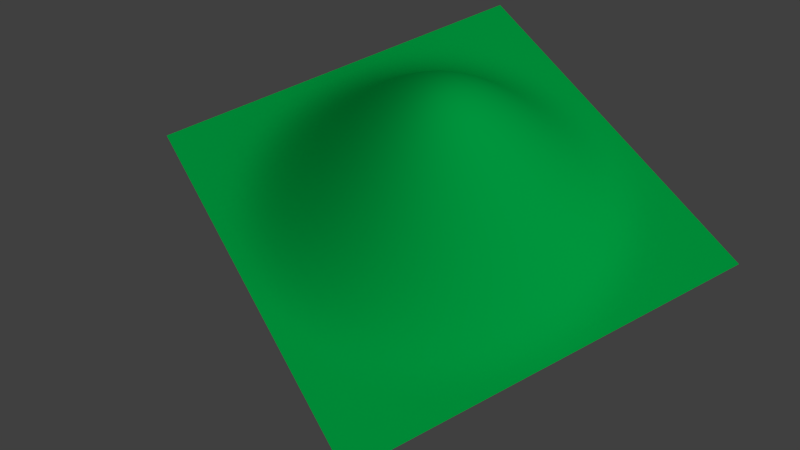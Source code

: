 # Source: triplanar_test.blend  (saved by Blender 2.63.0; exported with 4.5.12 LTS)
import bpy
from mathutils import Matrix  # noqa: F401  (used for matrix-valued properties, if any)

bpy.ops.wm.read_factory_settings(use_empty=True)
scene = bpy.context.scene
scene.name = 'Scene'

# ---- collections
col_collection_1 = bpy.data.collections.new('Collection 1'); scene.collection.children.link(col_collection_1)

# ---- materials (node trees are filled in below, after node groups)
mat_material_003 = bpy.data.materials.new('Material.003')
mat_material_003.alpha_threshold = 0.0
mat_material_003.use_transparent_shadow = False
mat_material_003.diffuse_color = (0.0, 0.8, 0.1235, 1.0)
mat_material_003.roughness = 0.5
mat_material_003.specular_intensity = 0.0
mat_material_003.line_color = (0.0, 0.0, 0.0, 1.0)
mat_material_002 = bpy.data.materials.new('Material.002')
mat_material_002.alpha_threshold = 0.0
mat_material_002.use_transparent_shadow = False
mat_material_002.roughness = 0.5
mat_material_002.line_color = (0.0, 0.0, 0.0, 1.0)
mat_material_001 = bpy.data.materials.new('Material.001')
mat_material_001.alpha_threshold = 0.0
mat_material_001.use_transparent_shadow = False
mat_material_001.roughness = 0.5
mat_material_001.line_color = (0.0, 0.0, 0.0, 1.0)
mat_snow = bpy.data.materials.new('Snow')
mat_snow.alpha_threshold = 0.0
mat_snow.use_transparent_shadow = False
mat_snow.roughness = 0.5
mat_snow.line_color = (0.0, 0.0, 0.0, 1.0)

# ---- material node trees

# ---- world
world_world = bpy.data.worlds.new('World'); scene.world = world_world
world_world.color = (0.05088, 0.05088, 0.05088)
world_world.use_sun_shadow = False
world_world.sun_shadow_jitter_overblur = 0.0
world_world.cycles.sampling_method = 'MANUAL'
world_world.cycles.sample_map_resolution = 256

# ---- cameras
cam_camera = bpy.data.cameras.new('Camera')
cam_camera.clip_end = 100.0
cam_camera.lens = 35.0
cam_camera.sensor_width = 32.0
cam_camera.sensor_height = 18.0
cam_camera.ortho_scale = 7.314
cam_camera.dof.focus_distance = 0.0
cam_camera.dof.aperture_fstop = 128.0

# ---- lights
light_lamp = bpy.data.lights.new('Lamp', 'SUN')
light_lamp.transmission_factor = 0.0
light_lamp.cutoff_distance = 30.0
light_lamp.angle = 1.571
light_lamp.energy = 1.0
light_lamp.shadow_buffer_clip_start = 1.001
light_lamp.shadow_soft_size = 1.0
light_lamp.shadow_cascade_max_distance = 1000.0
light_lamp.cycles.use_multiple_importance_sampling = False

# ---- meshes
me_plane_004 = bpy.data.meshes.new('Plane.004')
me_plane_004.from_pydata([(3.513, -3.513, 0.0), (-3.513, -3.513, 0.0), (3.513, 3.513, 0.0), (-3.513, 3.513, 0.0), (0.0, -3.513, 0.0), (0.0, 3.513, 0.0), (-3.513, 0.0, 0.0), (3.513, 0.0, 0.0), (0.0, 0.0, 2.426), (-1.756, -3.513, 0.0), (-1.756, 3.513, 0.0), (-3.513, -1.756, 0.0), (3.513, 1.756, 0.0), (1.756, -3.513, 0.0), (1.756, 3.513, 0.0), (-3.513, 1.756, 0.0), (3.513, -1.756, 0.0), (0.0, -1.756, 1.181), (0.0, 1.756, 1.181), (1.756, 0.0, 1.181), (-1.756, 0.0, 1.181), (-1.756, -1.756, 0.4655), (1.756, -1.756, 0.4655), (1.756, 1.756, 0.4655), (-1.756, 1.756, 0.4655), (-2.635, -3.513, 0.0), (-2.635, 3.513, 0.0), (-3.513, -2.635, 0.0), (3.513, 2.635, 0.0), (2.635, -3.513, 0.0), (2.635, 3.513, 0.0), (-3.513, 2.635, 0.0), (3.513, -2.635, 0.0), (0.0, -2.635, 0.3438), (0.0, 2.635, 0.3438), (2.635, 0.0, 0.3438), (-0.8782, 0.0, 2.035), (-0.8782, -3.513, 0.0), (-0.8782, 3.513, 0.0), (-3.513, -0.8782, 0.0), (3.513, 0.8782, 0.0), (0.8782, -3.513, 0.0), (0.8782, 3.513, 0.0), (-3.513, 0.8782, 0.0), (3.513, -0.8782, 0.0), (0.0, -0.8782, 2.035), (0.0, 0.8782, 2.035), (0.8782, 0.0, 2.035), (-2.635, 0.0, 0.3438), (-1.756, -2.635, 0.04714), (-1.756, -0.8782, 0.964), (-0.8782, -1.756, 0.964), (-2.635, -1.756, 0.04714), (1.756, -2.635, 0.04714), (1.756, -0.8782, 0.964), (2.635, -1.756, 0.04714), (0.8782, -1.756, 0.964), (1.756, 0.8782, 0.964), (1.756, 2.635, 0.04714), (2.635, 1.756, 0.04714), (0.8782, 1.756, 0.964), (-1.756, 0.8782, 0.964), (-1.756, 2.635, 0.04714), (-0.8782, 1.756, 0.964), (-2.635, 1.756, 0.04714), (-2.635, -2.635, 0.0), (0.8782, -2.635, 0.242), (0.8782, 0.8782, 1.71), (-2.635, 0.8782, 0.242), (-0.8782, -2.635, 0.242), (-0.8782, -0.8782, 1.71), (-2.635, -0.8782, 0.242), (2.635, -2.635, 0.0), (2.635, -0.8782, 0.242), (0.8782, -0.8782, 1.71), (2.635, 0.8782, 0.242), (2.635, 2.635, 0.0), (0.8782, 2.635, 0.242), (-0.8782, 0.8782, 1.71), (-0.8782, 2.635, 0.242), (-2.635, 2.635, 0.0), (-3.074, -3.513, 0.0), (-3.074, 3.513, 0.0), (-3.513, -3.074, 0.0), (3.513, 3.074, 0.0), (3.074, -3.513, 0.0), (3.074, 3.513, 0.0), (-3.513, 3.074, 0.0), (3.513, -3.074, 0.0), (0.0, -3.074, 0.0811), (0.0, 3.074, 0.0811), (3.074, 0.0, 0.0811), (-0.4391, 0.0, 2.318), (-0.4391, -3.513, 0.0), (-0.4391, 3.513, 0.0), (-3.513, -0.4391, 0.0), (3.513, 0.4391, 0.0), (0.4391, -3.513, 0.0), (0.4391, 3.513, 0.0), (-3.513, 0.4391, 0.0), (3.513, -0.4391, 0.0), (0.0, -0.4391, 2.318), (0.0, 0.4391, 2.318), (0.4391, 0.0, 2.318), (-3.074, 0.0, 0.0811), (-1.756, -3.074, 0.0), (-1.756, -0.4391, 1.124), (-0.4391, -1.756, 1.124), (-2.196, -1.756, 0.2196), (1.756, -3.074, 0.0), (1.756, -0.4391, 1.124), (3.074, -1.756, 0.0), (1.317, -1.756, 0.7303), (1.756, 0.4391, 1.124), (1.756, 3.074, 0.0), (3.074, 1.756, 0.0), (1.317, 1.756, 0.7303), (-1.756, 0.4391, 1.124), (-1.756, 3.074, 0.0), (-0.4391, 1.756, 1.124), (-2.196, 1.756, 0.2196), (-2.196, -3.513, 0.0), (-2.196, 3.513, 0.0), (-3.513, -2.196, 0.0), (3.513, 2.196, 0.0), (2.196, -3.513, 0.0), (2.196, 3.513, 0.0), (-3.513, 2.196, 0.0), (3.513, -2.196, 0.0), (0.0, -2.196, 0.7303), (0.0, 2.196, 0.7303), (2.196, 0.0, 0.7303), (-1.317, 0.0, 1.636), (-1.317, -3.513, 0.0), (-1.317, 3.513, 0.0), (-3.513, -1.317, 0.0), (3.513, 1.317, 0.0), (1.317, -3.513, 0.0), (1.317, 3.513, 0.0), (-3.513, 1.317, 0.0), (3.513, -1.317, 0.0), (0.0, -1.317, 1.636), (0.0, 1.317, 1.636), (1.317, 0.0, 1.636), (-2.196, 0.0, 0.7303), (-1.756, -2.196, 0.2196), (-1.756, -1.317, 0.7303), (-1.317, -1.756, 0.7303), (-3.074, -1.756, 0.0), (1.756, -2.196, 0.2196), (1.756, -1.317, 0.7303), (2.196, -1.756, 0.2196), (0.4391, -1.756, 1.124), (1.756, 1.317, 0.7303), (1.756, 2.196, 0.2196), (2.196, 1.756, 0.2196), (0.4391, 1.756, 1.124), (-1.756, 1.317, 0.7303), (-1.756, 2.196, 0.2196), (-1.317, 1.756, 0.7303), (-3.074, 1.756, 0.0), (-2.635, -3.074, 0.0), (-2.635, -2.196, 0.0003148), (-2.196, -2.635, 0.0003148), (-3.074, -2.635, 0.0), (0.8782, -3.074, 0.03791), (0.8782, -2.196, 0.5706), (1.317, -2.635, 0.1414), (0.4391, -2.635, 0.3165), (0.8782, 0.4391, 1.949), (0.8782, 1.317, 1.363), (1.317, 0.8782, 1.363), (0.4391, 0.8782, 1.949), (-2.635, 0.4391, 0.3165), (-2.635, 1.317, 0.1414), (-2.196, 0.8782, 0.5706), (-3.074, 0.8782, 0.03791), (-0.8782, -3.074, 0.03791), (-0.8782, -2.196, 0.5706), (-0.4391, -2.635, 0.3165), (-1.317, -2.635, 0.1414), (-0.8782, -1.317, 1.363), (-0.8782, -0.4391, 1.949), (-0.4391, -0.8782, 1.949), (-1.317, -0.8782, 1.363), (-2.635, -1.317, 0.1414), (-2.635, -0.4391, 0.3165), (-2.196, -0.8782, 0.5706), (-3.074, -0.8782, 0.03791), (2.635, -3.074, 0.0), (2.635, -2.196, 0.0003148), (3.074, -2.635, 0.0), (2.196, -2.635, 0.0003148), (2.635, -1.317, 0.1414), (2.635, -0.4391, 0.3165), (3.074, -0.8782, 0.03791), (2.196, -0.8782, 0.5706), (0.8782, -1.317, 1.363), (0.8782, -0.4391, 1.949), (1.317, -0.8782, 1.363), (0.4391, -0.8782, 1.949), (2.635, 0.4391, 0.3165), (2.635, 1.317, 0.1414), (3.074, 0.8782, 0.03791), (2.196, 0.8782, 0.5706), (2.635, 2.196, 0.0003148), (2.635, 3.074, 0.0), (3.074, 2.635, 0.0), (2.196, 2.635, 0.0003148), (0.8782, 2.196, 0.5706), (0.8782, 3.074, 0.03791), (1.317, 2.635, 0.1414), (0.4391, 2.635, 0.3165), (-0.8782, 0.4391, 1.949), (-0.8782, 1.317, 1.363), (-0.4391, 0.8782, 1.949), (-1.317, 0.8782, 1.363), (-0.8782, 2.196, 0.5706), (-0.8782, 3.074, 0.03791), (-0.4391, 2.635, 0.3165), (-1.317, 2.635, 0.1414), (-2.635, 2.196, 0.0003148), (-2.635, 3.074, 0.0), (-2.196, 2.635, 0.0003148), (-3.074, 2.635, 0.0), (-3.074, -3.074, 0.0), (0.4391, -3.074, 0.06872), (0.4391, 0.4391, 2.219), (-3.074, 0.4391, 0.06872), (-1.317, -3.074, 0.006993), (-1.317, -1.317, 1.069), (-3.074, -1.317, 0.006993), (2.196, -3.074, 0.0), (2.196, -1.317, 0.402), (0.4391, -1.317, 1.564), (2.196, 0.4391, 0.6882), (2.196, 2.196, 0.06872), (0.4391, 2.196, 0.6882), (-1.317, 0.4391, 1.564), (-1.317, 2.196, 0.402), (-3.074, 2.196, 0.0), (-2.196, -3.074, 0.0), (-2.196, -2.196, 0.06872), (-3.074, -2.196, 0.0), (1.317, -3.074, 0.006993), (1.317, -2.196, 0.402), (0.4391, -2.196, 0.6882), (1.317, 0.4391, 1.564), (1.317, 1.317, 1.069), (0.4391, 1.317, 1.564), (-2.196, 0.4391, 0.6882), (-2.196, 1.317, 0.402), (-3.074, 1.317, 0.006993), (-0.4391, -3.074, 0.06872), (-0.4391, -2.196, 0.6882), (-1.317, -2.196, 0.402), (-0.4391, -1.317, 1.564), (-0.4391, -0.4391, 2.219), (-1.317, -0.4391, 1.564), (-2.196, -1.317, 0.402), (-2.196, -0.4391, 0.6882), (-3.074, -0.4391, 0.06872), (3.074, -3.074, 0.0), (3.074, -2.196, 0.0), (2.196, -2.196, 0.06872), (3.074, -1.317, 0.006993), (3.074, -0.4391, 0.06872), (2.196, -0.4391, 0.6882), (1.317, -1.317, 1.069), (1.317, -0.4391, 1.564), (0.4391, -0.4391, 2.219), (3.074, 0.4391, 0.06872), (3.074, 1.317, 0.006993), (2.196, 1.317, 0.402), (3.074, 2.196, 0.0), (3.074, 3.074, 0.0), (2.196, 3.074, 0.0), (1.317, 2.196, 0.402), (1.317, 3.074, 0.006993), (0.4391, 3.074, 0.06872), (-0.4391, 0.4391, 2.219), (-0.4391, 1.317, 1.564), (-1.317, 1.317, 1.069), (-0.4391, 2.196, 0.6882), (-0.4391, 3.074, 0.06872), (-1.317, 3.074, 0.006993), (-2.196, 2.196, 0.06872), (-2.196, 3.074, 0.0), (-3.074, 3.074, 0.0), (-3.293, -3.513, 0.0), (-3.293, 3.513, 0.0), (-3.513, -3.293, 0.0), (3.513, 3.293, 0.0), (3.293, -3.513, 0.0), (3.293, 3.513, 0.0), (-3.513, 3.293, 0.0), (3.513, -3.293, 0.0), (0.0, -3.293, 0.01496), (0.0, 3.293, 0.01496), (3.293, 0.0, 0.01496), (-0.2196, 0.0, 2.398), (-0.2196, -3.513, 0.0), (-0.2196, 3.513, 0.0), (-3.513, -0.2196, 0.0), (3.513, 0.2196, 0.0), (0.2196, -3.513, 0.0), (0.2196, 3.513, 0.0), (-3.513, 0.2196, 0.0), (3.513, -0.2196, 0.0), (0.0, -0.2196, 2.398), (0.0, 0.2196, 2.398), (0.2196, 0.0, 2.398), (-3.293, 0.0, 0.01496), (-1.756, -3.293, 0.0), (-1.756, -0.2196, 1.167), (-0.2196, -1.756, 1.167), (-1.976, -1.756, 0.3368), (1.756, -3.293, 0.0), (1.756, -0.2196, 1.167), (3.293, -1.756, 0.0), (1.537, -1.756, 0.5988), (1.756, 0.2196, 1.167), (1.756, 3.293, 0.0), (3.293, 1.756, 0.0), (1.537, 1.756, 0.5988), (-1.756, 0.2196, 1.167), (-1.756, 3.293, 0.0), (-0.2196, 1.756, 1.167), (-1.976, 1.756, 0.3368), (-1.976, -3.513, 0.0), (-1.976, 3.513, 0.0), (-3.513, -1.976, 0.0), (3.513, 1.976, 0.0), (1.976, -3.513, 0.0), (1.976, 3.513, 0.0), (-3.513, 1.976, 0.0), (3.513, -1.976, 0.0), (0.0, -1.976, 0.9514), (0.0, 1.976, 0.9514), (1.976, 0.0, 0.9514), (-1.537, 0.0, 1.412), (-1.537, -3.513, 0.0), (-1.537, 3.513, 0.0), (-3.513, -1.537, 0.0), (3.513, 1.537, 0.0), (1.537, -3.513, 0.0), (1.537, 3.513, 0.0), (-3.513, 1.537, 0.0), (3.513, -1.537, 0.0), (0.0, -1.537, 1.412), (0.0, 1.537, 1.412), (1.537, 0.0, 1.412), (-1.976, 0.0, 0.9514), (-1.756, -1.976, 0.3368), (-1.756, -1.537, 0.5988), (-1.537, -1.756, 0.5988), (-3.293, -1.756, 0.0), (1.756, -1.976, 0.3368), (1.756, -1.537, 0.5988), (1.976, -1.756, 0.3368), (0.2196, -1.756, 1.167), (1.756, 1.537, 0.5988), (1.756, 1.976, 0.3368), (1.976, 1.756, 0.3368), (0.2196, 1.756, 1.167), (-1.756, 1.537, 0.5988), (-1.756, 1.976, 0.3368), (-1.537, 1.756, 0.5988), (-3.293, 1.756, 0.0), (-2.635, -3.293, 0.0), (-2.635, -1.976, 0.01496), (-1.976, -2.635, 0.01496), (-2.854, -2.635, 0.0), (0.8782, -3.293, 0.001167), (0.8782, -1.976, 0.7629), (1.537, -2.635, 0.09108), (0.6587, -2.635, 0.2841), (0.8782, 0.2196, 2.013), (0.8782, 1.537, 1.167), (1.537, 0.8782, 1.167), (0.6587, 0.8782, 1.846), (-2.635, 0.2196, 0.3368), (-2.635, 1.537, 0.09108), (-1.976, 0.8782, 0.7629), (-2.854, 0.8782, 0.1207), (-0.8782, -3.293, 0.001167), (-0.8782, -1.976, 0.7629), (-0.2196, -2.635, 0.3368), (-1.098, -2.635, 0.1932), (-0.8782, -1.537, 1.167), (-0.8782, -0.2196, 2.013), (-0.2196, -0.8782, 2.013), (-1.098, -0.8782, 1.547), (-2.635, -1.537, 0.09108), (-2.635, -0.2196, 0.3368), (-1.976, -0.8782, 0.7629), (-2.854, -0.8782, 0.1207), (2.635, -3.293, 0.0), (2.635, -1.976, 0.01496), (3.293, -2.635, 0.0), (2.415, -2.635, 0.0), (2.635, -1.537, 0.09108), (2.635, -0.2196, 0.3368), (3.293, -0.8782, 0.001167), (2.415, -0.8782, 0.3945), (0.8782, -1.537, 1.167), (0.8782, -0.2196, 2.013), (1.537, -0.8782, 1.167), (0.6587, -0.8782, 1.846), (2.635, 0.2196, 0.3368), (2.635, 1.537, 0.09108), (3.293, 0.8782, 0.001167), (2.415, 0.8782, 0.3945), (2.635, 1.976, 0.01496), (2.635, 3.293, 0.0), (3.293, 2.635, 0.0), (2.415, 2.635, 0.0), (0.8782, 1.976, 0.7629), (0.8782, 3.293, 0.001167), (1.537, 2.635, 0.09108), (0.6587, 2.635, 0.2841), (-0.8782, 0.2196, 2.013), (-0.8782, 1.537, 1.167), (-0.2196, 0.8782, 2.013), (-1.098, 0.8782, 1.547), (-0.8782, 1.976, 0.7629), (-0.8782, 3.293, 0.001167), (-0.2196, 2.635, 0.3368), (-1.098, 2.635, 0.1932), (-2.635, 1.976, 0.01496), (-2.635, 3.293, 0.0), (-1.976, 2.635, 0.01496), (-2.854, 2.635, 0.0), (-2.854, -3.513, 0.0), (-2.854, 3.513, 0.0), (-3.513, -2.854, 0.0), (3.513, 2.854, 0.0), (2.854, -3.513, 0.0), (2.854, 3.513, 0.0), (-3.513, 2.854, 0.0), (3.513, -2.854, 0.0), (0.0, -2.854, 0.1932), (0.0, 2.854, 0.1932), (2.854, 0.0, 0.1932), (-0.6587, 0.0, 2.195), (-0.6587, -3.513, 0.0), (-0.6587, 3.513, 0.0), (-3.513, -0.6587, 0.0), (3.513, 0.6587, 0.0), (0.6587, -3.513, 0.0), (0.6587, 3.513, 0.0), (-3.513, 0.6587, 0.0), (3.513, -0.6587, 0.0), (0.0, -0.6587, 2.195), (0.0, 0.6587, 2.195), (0.6587, 0.0, 2.195), (-2.854, 0.0, 0.1932), (-1.756, -2.854, 0.006102), (-1.756, -0.6587, 1.055), (-0.6587, -1.756, 1.055), (-2.415, -1.756, 0.1207), (1.756, -2.854, 0.006102), (1.756, -0.6587, 1.055), (2.854, -1.756, 0.006102), (1.098, -1.756, 0.854), (1.756, 0.6587, 1.055), (1.756, 2.854, 0.006102), (2.854, 1.756, 0.006102), (1.098, 1.756, 0.854), (-1.756, 0.6587, 1.055), (-1.756, 2.854, 0.006102), (-0.6587, 1.756, 1.055), (-2.415, 1.756, 0.1207), (-2.415, -3.513, 0.0), (-2.415, 3.513, 0.0), (-3.513, -2.415, 0.0), (3.513, 2.415, 0.0), (2.415, -3.513, 0.0), (2.415, 3.513, 0.0), (-3.513, 2.415, 0.0), (3.513, -2.415, 0.0), (0.0, -2.415, 0.5253), (0.0, 2.415, 0.5253), (2.415, 0.0, 0.5253), (-1.098, 0.0, 1.846), (-1.098, -3.513, 0.0), (-1.098, 3.513, 0.0), (-3.513, -1.098, 0.0), (3.513, 1.098, 0.0), (1.098, -3.513, 0.0), (1.098, 3.513, 0.0), (-3.513, 1.098, 0.0), (3.513, -1.098, 0.0), (0.0, -1.098, 1.846), (0.0, 1.098, 1.846), (1.098, 0.0, 1.846), (-2.415, 0.0, 0.5253), (-1.756, -2.415, 0.1207), (-1.756, -1.098, 0.854), (-1.098, -1.756, 0.854), (-2.854, -1.756, 0.006102), (1.756, -2.415, 0.1207), (1.756, -1.098, 0.854), (2.415, -1.756, 0.1207), (0.6587, -1.756, 1.055), (1.756, 1.098, 0.854), (1.756, 2.415, 0.1207), (2.415, 1.756, 0.1207), (0.6587, 1.756, 1.055), (-1.756, 1.098, 0.854), (-1.756, 2.415, 0.1207), (-1.098, 1.756, 0.854), (-2.854, 1.756, 0.006102), (-2.635, -2.854, 0.0), (-2.635, -2.415, 0.0), (-2.415, -2.635, 0.0), (-3.293, -2.635, 0.0), (0.8782, -2.854, 0.1207), (0.8782, -2.415, 0.3945), (1.098, -2.635, 0.1932), (0.2196, -2.635, 0.3368), (0.8782, 0.6587, 1.846), (0.8782, 1.098, 1.547), (1.098, 0.8782, 1.547), (0.2196, 0.8782, 2.013), (-2.635, 0.6587, 0.2841), (-2.635, 1.098, 0.1932), (-2.415, 0.8782, 0.3945), (-3.293, 0.8782, 0.001167), (-0.8782, -2.854, 0.1207), (-0.8782, -2.415, 0.3945), (-0.6587, -2.635, 0.2841), (-1.537, -2.635, 0.09108), (-0.8782, -1.098, 1.547), (-0.8782, -0.6587, 1.846), (-0.6587, -0.8782, 1.846), (-1.537, -0.8782, 1.167), (-2.635, -1.098, 0.1932), (-2.635, -0.6587, 0.2841), (-2.415, -0.8782, 0.3945), (-3.293, -0.8782, 0.001167), (2.635, -2.854, 0.0), (2.635, -2.415, 0.0), (2.854, -2.635, 0.0), (1.976, -2.635, 0.01496), (2.635, -1.098, 0.1932), (2.635, -0.6587, 0.2841), (2.854, -0.8782, 0.1207), (1.976, -0.8782, 0.7629), (0.8782, -1.098, 1.547), (0.8782, -0.6587, 1.846), (1.098, -0.8782, 1.547), (0.2196, -0.8782, 2.013), (2.635, 0.6587, 0.2841), (2.635, 1.098, 0.1932), (2.854, 0.8782, 0.1207), (1.976, 0.8782, 0.7629), (2.635, 2.415, 0.0), (2.635, 2.854, 0.0), (2.854, 2.635, 0.0), (1.976, 2.635, 0.01496), (0.8782, 2.415, 0.3945), (0.8782, 2.854, 0.1207), (1.098, 2.635, 0.1932), (0.2196, 2.635, 0.3368), (-0.8782, 0.6587, 1.846), (-0.8782, 1.098, 1.547), (-0.6587, 0.8782, 1.846), (-1.537, 0.8782, 1.167), (-0.8782, 2.415, 0.3945), (-0.8782, 2.854, 0.1207), (-0.6587, 2.635, 0.2841), (-1.537, 2.635, 0.09108), (-2.635, 2.415, 0.0), (-2.635, 2.854, 0.0), (-2.415, 2.635, 0.0), (-3.293, 2.635, 0.0), (-3.074, -3.293, 0.0), (-3.074, -2.854, 0.0), (-2.854, -3.074, 0.0), (-3.293, -3.074, 0.0), (0.4391, -3.293, 0.01004), (0.4391, -2.854, 0.1734), (0.6587, -3.074, 0.05474), (0.2196, -3.074, 0.07791), (0.4391, 0.2196, 2.293), (0.4391, 0.6587, 2.102), (0.6587, 0.4391, 2.102), (0.2196, 0.4391, 2.293), (-3.074, 0.2196, 0.07791), (-3.074, 0.6587, 0.05474), (-2.854, 0.4391, 0.1734), (-3.293, 0.4391, 0.01004), (-1.317, -3.293, 0.0), (-1.317, -2.854, 0.05474), (-1.098, -3.074, 0.02088), (-1.537, -3.074, 0.0001508), (-1.317, -1.537, 0.9019), (-1.317, -1.098, 1.225), (-1.098, -1.317, 1.225), (-1.537, -1.317, 0.9019), (-3.074, -1.537, 0.0001508), (-3.074, -1.098, 0.02088), (-2.854, -1.317, 0.05474), (-3.293, -1.317, 0.0), (2.196, -3.293, 0.0), (2.196, -2.854, 0.0), (2.415, -3.074, 0.0), (1.976, -3.074, 0.0), (2.196, -1.537, 0.3099), (2.196, -1.098, 0.4906), (2.415, -1.317, 0.2596), (1.976, -1.317, 0.5614), (0.4391, -1.537, 1.347), (0.4391, -1.098, 1.767), (0.6587, -1.317, 1.478), (0.2196, -1.317, 1.618), (2.196, 0.2196, 0.7197), (2.196, 0.6587, 0.6376), (2.415, 0.4391, 0.4906), (1.976, 0.4391, 0.9019), (2.196, 1.976, 0.1371), (2.196, 2.415, 0.02088), (2.415, 2.196, 0.02088), (1.976, 2.196, 0.1371), (0.4391, 1.976, 0.9019), (0.4391, 2.415, 0.4906), (0.6587, 2.196, 0.6376), (0.2196, 2.196, 0.7197), (-1.317, 0.2196, 1.618), (-1.317, 0.6587, 1.478), (-1.098, 0.4391, 1.767), (-1.537, 0.4391, 1.347), (-1.317, 1.976, 0.5614), (-1.317, 2.415, 0.2596), (-1.098, 2.196, 0.4906), (-1.537, 2.196, 0.3099), (-3.074, 1.976, 0.0), (-3.074, 2.415, 0.0), (-2.854, 2.196, 0.0), (-3.293, 2.196, 0.0), (-2.196, -3.293, 0.0), (-2.196, -2.854, 0.0), (-1.976, -3.074, 0.0), (-2.415, -3.074, 0.0), (-2.196, -2.415, 0.02088), (-2.196, -1.976, 0.1371), (-1.976, -2.196, 0.1371), (-2.415, -2.196, 0.02088), (-3.074, -2.415, 0.0), (-3.074, -1.976, 0.0), (-2.854, -2.196, 0.0), (-3.293, -2.196, 0.0), (1.317, -3.293, 0.0), (1.317, -2.854, 0.05474), (1.537, -3.074, 0.0001508), (1.098, -3.074, 0.02088), (1.317, -2.415, 0.2596), (1.317, -1.976, 0.5614), (1.537, -2.196, 0.3099), (1.098, -2.196, 0.4906), (0.4391, -2.415, 0.4906), (0.4391, -1.976, 0.9019), (0.6587, -2.196, 0.6376), (0.2196, -2.196, 0.7197), (1.317, 0.2196, 1.618), (1.317, 0.6587, 1.478), (1.537, 0.4391, 1.347), (1.098, 0.4391, 1.767), (1.317, 1.098, 1.225), (1.317, 1.537, 0.9019), (1.537, 1.317, 0.9019), (1.098, 1.317, 1.225), (0.4391, 1.098, 1.767), (0.4391, 1.537, 1.347), (0.6587, 1.317, 1.478), (0.2196, 1.317, 1.618), (-2.196, 0.2196, 0.7197), (-2.196, 0.6587, 0.6376), (-1.976, 0.4391, 0.9019), (-2.415, 0.4391, 0.4906), (-2.196, 1.098, 0.4906), (-2.196, 1.537, 0.3099), (-1.976, 1.317, 0.5614), (-2.415, 1.317, 0.2596), (-3.074, 1.098, 0.02088), (-3.074, 1.537, 0.0001508), (-2.854, 1.317, 0.05474), (-3.293, 1.317, 0.0), (-0.4391, -3.293, 0.01004), (-0.4391, -2.854, 0.1734), (-0.2196, -3.074, 0.07791), (-0.6587, -3.074, 0.05474), (-0.4391, -2.415, 0.4906), (-0.4391, -1.976, 0.9019), (-0.2196, -2.196, 0.7197), (-0.6587, -2.196, 0.6376), (-1.317, -2.415, 0.2596), (-1.317, -1.976, 0.5614), (-1.098, -2.196, 0.4906), (-1.537, -2.196, 0.3099), (-0.4391, -1.537, 1.347), (-0.4391, -1.098, 1.767), (-0.2196, -1.317, 1.618), (-0.6587, -1.317, 1.478), (-0.4391, -0.6587, 2.102), (-0.4391, -0.2196, 2.293), (-0.2196, -0.4391, 2.293), (-0.6587, -0.4391, 2.102), (-1.317, -0.6587, 1.478), (-1.317, -0.2196, 1.618), (-1.098, -0.4391, 1.767), (-1.537, -0.4391, 1.347), (-2.196, -1.537, 0.3099), (-2.196, -1.098, 0.4906), (-1.976, -1.317, 0.5614), (-2.415, -1.317, 0.2596), (-2.196, -0.6587, 0.6376), (-2.196, -0.2196, 0.7197), (-1.976, -0.4391, 0.9019), (-2.415, -0.4391, 0.4906), (-3.074, -0.6587, 0.05474), (-3.074, -0.2196, 0.07791), (-2.854, -0.4391, 0.1734), (-3.293, -0.4391, 0.01004), (3.074, -3.293, 0.0), (3.074, -2.854, 0.0), (3.293, -3.074, 0.0), (2.854, -3.074, 0.0), (3.074, -2.415, 0.0), (3.074, -1.976, 0.0), (3.293, -2.196, 0.0), (2.854, -2.196, 0.0), (2.196, -2.415, 0.02088), (2.196, -1.976, 0.1371), (2.415, -2.196, 0.02088), (1.976, -2.196, 0.1371), (3.074, -1.537, 0.0001508), (3.074, -1.098, 0.02088), (3.293, -1.317, 0.0), (2.854, -1.317, 0.05474), (3.074, -0.6587, 0.05474), (3.074, -0.2196, 0.07791), (3.293, -0.4391, 0.01004), (2.854, -0.4391, 0.1734), (2.196, -0.6587, 0.6376), (2.196, -0.2196, 0.7197), (2.415, -0.4391, 0.4906), (1.976, -0.4391, 0.9019), (1.317, -1.537, 0.9019), (1.317, -1.098, 1.225), (1.537, -1.317, 0.9019), (1.098, -1.317, 1.225), (1.317, -0.6587, 1.478), (1.317, -0.2196, 1.618), (1.537, -0.4391, 1.347), (1.098, -0.4391, 1.767), (0.4391, -0.6587, 2.102), (0.4391, -0.2196, 2.293), (0.6587, -0.4391, 2.102), (0.2196, -0.4391, 2.293), (3.074, 0.2196, 0.07791), (3.074, 0.6587, 0.05474), (3.293, 0.4391, 0.01004), (2.854, 0.4391, 0.1734), (3.074, 1.098, 0.02088), (3.074, 1.537, 0.0001508), (3.293, 1.317, 0.0), (2.854, 1.317, 0.05474), (2.196, 1.098, 0.4906), (2.196, 1.537, 0.3099), (2.415, 1.317, 0.2596), (1.976, 1.317, 0.5614), (3.074, 1.976, 0.0), (3.074, 2.415, 0.0), (3.293, 2.196, 0.0), (2.854, 2.196, 0.0), (3.074, 2.854, 0.0), (3.074, 3.293, 0.0), (3.293, 3.074, 0.0), (2.854, 3.074, 0.0), (2.196, 2.854, 0.0), (2.196, 3.293, 0.0), (2.415, 3.074, 0.0), (1.976, 3.074, 0.0), (1.317, 1.976, 0.5614), (1.317, 2.415, 0.2596), (1.537, 2.196, 0.3099), (1.098, 2.196, 0.4906), (1.317, 2.854, 0.05474), (1.317, 3.293, 0.0), (1.537, 3.074, 0.0001508), (1.098, 3.074, 0.02088), (0.4391, 2.854, 0.1734), (0.4391, 3.293, 0.01004), (0.6587, 3.074, 0.05474), (0.2196, 3.074, 0.07791), (-0.4391, 0.2196, 2.293), (-0.4391, 0.6587, 2.102), (-0.2196, 0.4391, 2.293), (-0.6587, 0.4391, 2.102), (-0.4391, 1.098, 1.767), (-0.4391, 1.537, 1.347), (-0.2196, 1.317, 1.618), (-0.6587, 1.317, 1.478), (-1.317, 1.098, 1.225), (-1.317, 1.537, 0.9019), (-1.098, 1.317, 1.225), (-1.537, 1.317, 0.9019), (-0.4391, 1.976, 0.9019), (-0.4391, 2.415, 0.4906), (-0.2196, 2.196, 0.7197), (-0.6587, 2.196, 0.6376), (-0.4391, 2.854, 0.1734), (-0.4391, 3.293, 0.01004), (-0.2196, 3.074, 0.07791), (-0.6587, 3.074, 0.05474), (-1.317, 2.854, 0.05474), (-1.317, 3.293, 0.0), (-1.098, 3.074, 0.02088), (-1.537, 3.074, 0.0001508), (-2.196, 1.976, 0.1371), (-2.196, 2.415, 0.02088), (-1.976, 2.196, 0.1371), (-2.415, 2.196, 0.02088), (-2.196, 2.854, 0.0), (-2.196, 3.293, 0.0), (-1.976, 3.074, 0.0), (-2.415, 3.074, 0.0), (-3.074, 2.854, 0.0), (-3.074, 3.293, 0.0), (-2.854, 3.074, 0.0), (-3.293, 3.074, 0.0), (-3.293, -3.293, 0.0), (0.2196, -3.293, 0.01364), (0.2196, 0.2196, 2.37), (-3.293, 0.2196, 0.01364), (-1.537, -3.293, 0.0), (-1.537, -1.537, 0.752), (-3.293, -1.537, 0.0), (1.976, -3.293, 0.0), (1.976, -1.537, 0.4491), (0.2196, -1.537, 1.395), (1.976, 0.2196, 0.9389), (1.976, 1.976, 0.2307), (0.2196, 1.976, 0.9389), (-1.537, 0.2196, 1.395), (-1.537, 1.976, 0.4491), (-3.293, 1.976, 0.0), (-2.415, -3.293, 0.0), (-2.415, -2.415, 0.0008229), (-3.293, -2.415, 0.0), (1.098, -3.293, 0.0), (1.098, -2.415, 0.33), (0.2196, -2.415, 0.5165), (1.098, 0.2196, 1.826), (1.098, 1.098, 1.395), (0.2196, 1.098, 1.826), (-2.415, 0.2196, 0.5165), (-2.415, 1.098, 0.33), (-3.293, 1.098, 0.0), (-0.6587, -3.293, 0.005272), (-0.6587, -2.415, 0.4491), (-1.537, -2.415, 0.1881), (-0.6587, -1.537, 1.27), (-0.6587, -0.6587, 1.991), (-1.537, -0.6587, 1.27), (-2.415, -1.537, 0.1881), (-2.415, -0.6587, 0.4491), (-3.293, -0.6587, 0.005272), (2.854, -3.293, 0.0), (2.854, -2.415, 0.0), (1.976, -2.415, 0.06293), (2.854, -1.537, 0.02599), (2.854, -0.6587, 0.1502), (1.976, -0.6587, 0.8423), (1.098, -1.537, 1.042), (1.098, -0.6587, 1.672), (0.2196, -0.6587, 2.171), (2.854, 0.2196, 0.1881), (2.854, 1.098, 0.08769), (1.976, 1.098, 0.6677), (2.854, 1.976, 0.0), (2.854, 2.854, 0.0), (1.976, 2.854, 0.0), (1.098, 1.976, 0.6677), (1.098, 2.854, 0.08769), (0.2196, 2.854, 0.1881), (-0.6587, 0.2196, 2.171), (-0.6587, 1.098, 1.672), (-1.537, 1.098, 1.042), (-0.6587, 1.976, 0.8423), (-0.6587, 2.854, 0.1502), (-1.537, 2.854, 0.02599), (-2.415, 1.976, 0.06293), (-2.415, 2.854, 0.0), (-3.293, 2.854, 0.0), (-2.854, -3.293, 0.0), (-2.854, -2.854, 0.0), (-3.293, -2.854, 0.0), (0.6587, -3.293, 0.005272), (0.6587, -2.854, 0.1502), (0.2196, -2.854, 0.1881), (0.6587, 0.2196, 2.171), (0.6587, 0.6587, 1.991), (0.2196, 0.6587, 2.171), (-2.854, 0.2196, 0.1881), (-2.854, 0.6587, 0.1502), (-3.293, 0.6587, 0.005272), (-1.098, -3.293, 0.0), (-1.098, -2.854, 0.08769), (-1.537, -2.854, 0.02599), (-1.098, -1.537, 1.042), (-1.098, -1.098, 1.395), (-1.537, -1.098, 1.042), (-2.854, -1.537, 0.02599), (-2.854, -1.098, 0.08769), (-3.293, -1.098, 0.0), (2.415, -3.293, 0.0), (2.415, -2.854, 0.0), (1.976, -2.854, 0.0), (2.415, -1.537, 0.1881), (2.415, -1.098, 0.33), (1.976, -1.098, 0.6677), (0.6587, -1.537, 1.27), (0.6587, -1.098, 1.672), (0.2196, -1.098, 1.826), (2.415, 0.2196, 0.5165), (2.415, 0.6587, 0.4491), (1.976, 0.6587, 0.8423), (2.415, 1.976, 0.06293), (2.415, 2.415, 0.0008229), (1.976, 2.415, 0.06293), (0.6587, 1.976, 0.8423), (0.6587, 2.415, 0.4491), (0.2196, 2.415, 0.5165), (-1.098, 0.2196, 1.826), (-1.098, 0.6587, 1.672), (-1.537, 0.6587, 1.27), (-1.098, 1.976, 0.6677), (-1.098, 2.415, 0.33), (-1.537, 2.415, 0.1881), (-2.854, 1.976, 0.0), (-2.854, 2.415, 0.0), (-3.293, 2.415, 0.0), (-1.976, -3.293, 0.0), (-1.976, -2.854, 0.0), (-2.415, -2.854, 0.0), (-1.976, -2.415, 0.06293), (-1.976, -1.976, 0.2307), (-2.415, -1.976, 0.06293), (-2.854, -2.415, 0.0), (-2.854, -1.976, 0.0), (-3.293, -1.976, 0.0), (1.537, -3.293, 0.0), (1.537, -2.854, 0.02599), (1.098, -2.854, 0.08769), (1.537, -2.415, 0.1881), (1.537, -1.976, 0.4491), (1.098, -1.976, 0.6677), (0.6587, -2.415, 0.4491), (0.6587, -1.976, 0.8423), (0.2196, -1.976, 0.9389), (1.537, 0.2196, 1.395), (1.537, 0.6587, 1.27), (1.098, 0.6587, 1.672), (1.537, 1.098, 1.042), (1.537, 1.537, 0.752), (1.098, 1.537, 1.042), (0.6587, 1.098, 1.672), (0.6587, 1.537, 1.27), (0.2196, 1.537, 1.395), (-1.976, 0.2196, 0.9389), (-1.976, 0.6587, 0.8423), (-2.415, 0.6587, 0.4491), (-1.976, 1.098, 0.6677), (-1.976, 1.537, 0.4491), (-2.415, 1.537, 0.1881), (-2.854, 1.098, 0.08769), (-2.854, 1.537, 0.02599), (-3.293, 1.537, 0.0), (-0.2196, -3.293, 0.01364), (-0.2196, -2.854, 0.1881), (-0.6587, -2.854, 0.1502), (-0.2196, -2.415, 0.5165), (-0.2196, -1.976, 0.9389), (-0.6587, -1.976, 0.8423), (-1.098, -2.415, 0.33), (-1.098, -1.976, 0.6677), (-1.537, -1.976, 0.4491), (-0.2196, -1.537, 1.395), (-0.2196, -1.098, 1.826), (-0.6587, -1.098, 1.672), (-0.2196, -0.6587, 2.171), (-0.2196, -0.2196, 2.37), (-0.6587, -0.2196, 2.171), (-1.098, -0.6587, 1.672), (-1.098, -0.2196, 1.826), (-1.537, -0.2196, 1.395), (-1.976, -1.537, 0.4491), (-1.976, -1.098, 0.6677), (-2.415, -1.098, 0.33), (-1.976, -0.6587, 0.8423), (-1.976, -0.2196, 0.9389), (-2.415, -0.2196, 0.5165), (-2.854, -0.6587, 0.1502), (-2.854, -0.2196, 0.1881), (-3.293, -0.2196, 0.01364), (3.293, -3.293, 0.0), (3.293, -2.854, 0.0), (2.854, -2.854, 0.0), (3.293, -2.415, 0.0), (3.293, -1.976, 0.0), (2.854, -1.976, 0.0), (2.415, -2.415, 0.0008229), (2.415, -1.976, 0.06293), (1.976, -1.976, 0.2307), (3.293, -1.537, 0.0), (3.293, -1.098, 0.0), (2.854, -1.098, 0.08769), (3.293, -0.6587, 0.005272), (3.293, -0.2196, 0.01364), (2.854, -0.2196, 0.1881), (2.415, -0.6587, 0.4491), (2.415, -0.2196, 0.5165), (1.976, -0.2196, 0.9389), (1.537, -1.537, 0.752), (1.537, -1.098, 1.042), (1.098, -1.098, 1.395), (1.537, -0.6587, 1.27), (1.537, -0.2196, 1.395), (1.098, -0.2196, 1.826), (0.6587, -0.6587, 1.991), (0.6587, -0.2196, 2.171), (0.2196, -0.2196, 2.37), (3.293, 0.2196, 0.01364), (3.293, 0.6587, 0.005272), (2.854, 0.6587, 0.1502), (3.293, 1.098, 0.0), (3.293, 1.537, 0.0), (2.854, 1.537, 0.02599), (2.415, 1.098, 0.33), (2.415, 1.537, 0.1881), (1.976, 1.537, 0.4491), (3.293, 1.976, 0.0), (3.293, 2.415, 0.0), (2.854, 2.415, 0.0), (3.293, 2.854, 0.0), (3.293, 3.293, 0.0), (2.854, 3.293, 0.0), (2.415, 2.854, 0.0), (2.415, 3.293, 0.0), (1.976, 3.293, 0.0), (1.537, 1.976, 0.4491), (1.537, 2.415, 0.1881), (1.098, 2.415, 0.33), (1.537, 2.854, 0.02599), (1.537, 3.293, 0.0), (1.098, 3.293, 0.0), (0.6587, 2.854, 0.1502), (0.6587, 3.293, 0.005272), (0.2196, 3.293, 0.01364), (-0.2196, 0.2196, 2.37), (-0.2196, 0.6587, 2.171), (-0.6587, 0.6587, 1.991), (-0.2196, 1.098, 1.826), (-0.2196, 1.537, 1.395), (-0.6587, 1.537, 1.27), (-1.098, 1.098, 1.395), (-1.098, 1.537, 1.042), (-1.537, 1.537, 0.752), (-0.2196, 1.976, 0.9389), (-0.2196, 2.415, 0.5165), (-0.6587, 2.415, 0.4491), (-0.2196, 2.854, 0.1881), (-0.2196, 3.293, 0.01364), (-0.6587, 3.293, 0.005272), (-1.098, 2.854, 0.08769), (-1.098, 3.293, 0.0), (-1.537, 3.293, 0.0), (-1.976, 1.976, 0.2307), (-1.976, 2.415, 0.06293), (-2.415, 2.415, 0.0008229), (-1.976, 2.854, 0.0), (-1.976, 3.293, 0.0), (-2.415, 3.293, 0.0), (-2.854, 2.854, 0.0), (-2.854, 3.293, 0.0), (-3.293, 3.293, 0.0)], [], [(833, 291, 1, 289), (834, 297, 4, 305), (835, 310, 8, 311), (836, 307, 6, 312), (837, 313, 9, 341), (838, 354, 21, 355), (839, 343, 11, 356), (840, 317, 13, 333), (841, 358, 22, 359), (842, 349, 17, 360), (843, 321, 19, 339), (844, 362, 23, 363), (845, 338, 18, 364), (846, 325, 20, 340), (847, 366, 24, 367), (848, 335, 15, 368), (849, 369, 25, 473), (850, 514, 65, 515), (851, 475, 27, 516), (852, 373, 41, 489), (853, 518, 66, 519), (854, 481, 33, 520), (855, 377, 47, 495), (856, 522, 67, 523), (857, 494, 46, 524), (858, 381, 48, 496), (859, 526, 68, 527), (860, 491, 43, 528), (861, 385, 37, 445), (862, 530, 69, 531), (863, 497, 49, 532), (864, 389, 51, 459), (865, 534, 70, 535), (866, 458, 50, 536), (867, 393, 52, 460), (868, 538, 71, 539), (869, 447, 39, 540), (870, 397, 29, 437), (871, 542, 72, 543), (872, 501, 53, 544), (873, 401, 55, 463), (874, 546, 73, 547), (875, 462, 54, 548), (876, 405, 56, 464), (877, 550, 74, 551), (878, 453, 45, 552), (879, 409, 35, 443), (880, 554, 75, 555), (881, 505, 57, 556), (882, 413, 59, 467), (883, 558, 76, 559), (884, 466, 58, 560), (885, 417, 60, 468), (886, 562, 77, 563), (887, 442, 34, 564), (888, 421, 36, 444), (889, 566, 78, 567), (890, 509, 61, 568), (891, 425, 63, 471), (892, 570, 79, 571), (893, 470, 62, 572), (894, 429, 64, 472), (895, 574, 80, 575), (896, 439, 31, 576), (897, 577, 81, 433), (898, 578, 225, 579), (899, 435, 83, 580), (900, 581, 97, 449), (901, 582, 226, 583), (902, 441, 89, 584), (903, 585, 103, 455), (904, 586, 227, 587), (905, 454, 102, 588), (906, 589, 104, 456), (907, 590, 228, 591), (908, 451, 99, 592), (909, 593, 133, 485), (910, 594, 229, 595), (911, 457, 105, 596), (912, 597, 147, 499), (913, 598, 230, 599), (914, 498, 146, 600), (915, 601, 148, 500), (916, 602, 231, 603), (917, 487, 135, 604), (918, 605, 125, 477), (919, 606, 232, 607), (920, 461, 109, 608), (921, 609, 151, 503), (922, 610, 233, 611), (923, 502, 150, 612), (924, 613, 152, 504), (925, 614, 234, 615), (926, 493, 141, 616), (927, 617, 131, 483), (928, 618, 235, 619), (929, 465, 113, 620), (930, 621, 155, 507), (931, 622, 236, 623), (932, 506, 154, 624), (933, 625, 156, 508), (934, 626, 237, 627), (935, 482, 130, 628), (936, 629, 132, 484), (937, 630, 238, 631), (938, 469, 117, 632), (939, 633, 159, 511), (940, 634, 239, 635), (941, 510, 158, 636), (942, 637, 160, 512), (943, 638, 240, 639), (944, 479, 127, 640), (945, 641, 121, 329), (946, 642, 241, 643), (947, 513, 161, 644), (948, 645, 163, 371), (949, 646, 242, 647), (950, 370, 162, 648), (951, 649, 164, 372), (952, 650, 243, 651), (953, 331, 123, 652), (954, 653, 137, 345), (955, 654, 244, 655), (956, 517, 165, 656), (957, 657, 167, 375), (958, 658, 245, 659), (959, 374, 166, 660), (960, 661, 168, 376), (961, 662, 246, 663), (962, 337, 129, 664), (963, 665, 143, 351), (964, 666, 247, 667), (965, 521, 169, 668), (966, 669, 171, 379), (967, 670, 248, 671), (968, 378, 170, 672), (969, 673, 172, 380), (970, 674, 249, 675), (971, 350, 142, 676), (972, 677, 144, 352), (973, 678, 250, 679), (974, 525, 173, 680), (975, 681, 175, 383), (976, 682, 251, 683), (977, 382, 174, 684), (978, 685, 176, 384), (979, 686, 252, 687), (980, 347, 139, 688), (981, 689, 93, 301), (982, 690, 253, 691), (983, 529, 177, 692), (984, 693, 179, 387), (985, 694, 254, 695), (986, 386, 178, 696), (987, 697, 180, 388), (988, 698, 255, 699), (989, 353, 145, 700), (990, 701, 107, 315), (991, 702, 256, 703), (992, 533, 181, 704), (993, 705, 183, 391), (994, 706, 257, 707), (995, 390, 182, 708), (996, 709, 184, 392), (997, 710, 258, 711), (998, 314, 106, 712), (999, 713, 108, 316), (1000, 714, 259, 715), (1001, 537, 185, 716), (1002, 717, 187, 395), (1003, 718, 260, 719), (1004, 394, 186, 720), (1005, 721, 188, 396), (1006, 722, 261, 723), (1007, 303, 95, 724), (1008, 725, 85, 293), (1009, 726, 262, 727), (1010, 541, 189, 728), (1011, 729, 191, 399), (1012, 730, 263, 731), (1013, 398, 190, 732), (1014, 733, 192, 400), (1015, 734, 264, 735), (1016, 357, 149, 736), (1017, 737, 111, 319), (1018, 738, 265, 739), (1019, 545, 193, 740), (1020, 741, 195, 403), (1021, 742, 266, 743), (1022, 402, 194, 744), (1023, 745, 196, 404), (1024, 746, 267, 747), (1025, 318, 110, 748), (1026, 749, 112, 320), (1027, 750, 268, 751), (1028, 549, 197, 752), (1029, 753, 199, 407), (1030, 754, 269, 755), (1031, 406, 198, 756), (1032, 757, 200, 408), (1033, 758, 270, 759), (1034, 309, 101, 760), (1035, 761, 91, 299), (1036, 762, 271, 763), (1037, 553, 201, 764), (1038, 765, 203, 411), (1039, 766, 272, 767), (1040, 410, 202, 768), (1041, 769, 204, 412), (1042, 770, 273, 771), (1043, 361, 153, 772), (1044, 773, 115, 323), (1045, 774, 274, 775), (1046, 557, 205, 776), (1047, 777, 207, 415), (1048, 778, 275, 779), (1049, 414, 206, 780), (1050, 781, 208, 416), (1051, 782, 276, 783), (1052, 322, 114, 784), (1053, 785, 116, 324), (1054, 786, 277, 787), (1055, 561, 209, 788), (1056, 789, 211, 419), (1057, 790, 278, 791), (1058, 418, 210, 792), (1059, 793, 212, 420), (1060, 794, 279, 795), (1061, 298, 90, 796), (1062, 797, 92, 300), (1063, 798, 280, 799), (1064, 565, 213, 800), (1065, 801, 215, 423), (1066, 802, 281, 803), (1067, 422, 214, 804), (1068, 805, 216, 424), (1069, 806, 282, 807), (1070, 365, 157, 808), (1071, 809, 119, 327), (1072, 810, 283, 811), (1073, 569, 217, 812), (1074, 813, 219, 427), (1075, 814, 284, 815), (1076, 426, 218, 816), (1077, 817, 220, 428), (1078, 818, 285, 819), (1079, 326, 118, 820), (1080, 821, 120, 328), (1081, 822, 286, 823), (1082, 573, 221, 824), (1083, 825, 223, 431), (1084, 826, 287, 827), (1085, 430, 222, 828), (1086, 829, 224, 432), (1087, 830, 288, 831), (1088, 295, 87, 832), (577, 833, 289, 81), (225, 580, 833, 577), (580, 83, 291, 833), (581, 834, 305, 97), (226, 584, 834, 581), (584, 89, 297, 834), (585, 835, 311, 103), (227, 588, 835, 585), (588, 102, 310, 835), (589, 836, 312, 104), (228, 592, 836, 589), (592, 99, 307, 836), (593, 837, 341, 133), (229, 596, 837, 593), (596, 105, 313, 837), (597, 838, 355, 147), (230, 600, 838, 597), (600, 146, 354, 838), (601, 839, 356, 148), (231, 604, 839, 601), (604, 135, 343, 839), (605, 840, 333, 125), (232, 608, 840, 605), (608, 109, 317, 840), (609, 841, 359, 151), (233, 612, 841, 609), (612, 150, 358, 841), (613, 842, 360, 152), (234, 616, 842, 613), (616, 141, 349, 842), (617, 843, 339, 131), (235, 620, 843, 617), (620, 113, 321, 843), (621, 844, 363, 155), (236, 624, 844, 621), (624, 154, 362, 844), (625, 845, 364, 156), (237, 628, 845, 625), (628, 130, 338, 845), (629, 846, 340, 132), (238, 632, 846, 629), (632, 117, 325, 846), (633, 847, 367, 159), (239, 636, 847, 633), (636, 158, 366, 847), (637, 848, 368, 160), (240, 640, 848, 637), (640, 127, 335, 848), (641, 849, 473, 121), (241, 644, 849, 641), (644, 161, 369, 849), (645, 850, 515, 163), (242, 648, 850, 645), (648, 162, 514, 850), (649, 851, 516, 164), (243, 652, 851, 649), (652, 123, 475, 851), (653, 852, 489, 137), (244, 656, 852, 653), (656, 165, 373, 852), (657, 853, 519, 167), (245, 660, 853, 657), (660, 166, 518, 853), (661, 854, 520, 168), (246, 664, 854, 661), (664, 129, 481, 854), (665, 855, 495, 143), (247, 668, 855, 665), (668, 169, 377, 855), (669, 856, 523, 171), (248, 672, 856, 669), (672, 170, 522, 856), (673, 857, 524, 172), (249, 676, 857, 673), (676, 142, 494, 857), (677, 858, 496, 144), (250, 680, 858, 677), (680, 173, 381, 858), (681, 859, 527, 175), (251, 684, 859, 681), (684, 174, 526, 859), (685, 860, 528, 176), (252, 688, 860, 685), (688, 139, 491, 860), (689, 861, 445, 93), (253, 692, 861, 689), (692, 177, 385, 861), (693, 862, 531, 179), (254, 696, 862, 693), (696, 178, 530, 862), (697, 863, 532, 180), (255, 700, 863, 697), (700, 145, 497, 863), (701, 864, 459, 107), (256, 704, 864, 701), (704, 181, 389, 864), (705, 865, 535, 183), (257, 708, 865, 705), (708, 182, 534, 865), (709, 866, 536, 184), (258, 712, 866, 709), (712, 106, 458, 866), (713, 867, 460, 108), (259, 716, 867, 713), (716, 185, 393, 867), (717, 868, 539, 187), (260, 720, 868, 717), (720, 186, 538, 868), (721, 869, 540, 188), (261, 724, 869, 721), (724, 95, 447, 869), (725, 870, 437, 85), (262, 728, 870, 725), (728, 189, 397, 870), (729, 871, 543, 191), (263, 732, 871, 729), (732, 190, 542, 871), (733, 872, 544, 192), (264, 736, 872, 733), (736, 149, 501, 872), (737, 873, 463, 111), (265, 740, 873, 737), (740, 193, 401, 873), (741, 874, 547, 195), (266, 744, 874, 741), (744, 194, 546, 874), (745, 875, 548, 196), (267, 748, 875, 745), (748, 110, 462, 875), (749, 876, 464, 112), (268, 752, 876, 749), (752, 197, 405, 876), (753, 877, 551, 199), (269, 756, 877, 753), (756, 198, 550, 877), (757, 878, 552, 200), (270, 760, 878, 757), (760, 101, 453, 878), (761, 879, 443, 91), (271, 764, 879, 761), (764, 201, 409, 879), (765, 880, 555, 203), (272, 768, 880, 765), (768, 202, 554, 880), (769, 881, 556, 204), (273, 772, 881, 769), (772, 153, 505, 881), (773, 882, 467, 115), (274, 776, 882, 773), (776, 205, 413, 882), (777, 883, 559, 207), (275, 780, 883, 777), (780, 206, 558, 883), (781, 884, 560, 208), (276, 784, 884, 781), (784, 114, 466, 884), (785, 885, 468, 116), (277, 788, 885, 785), (788, 209, 417, 885), (789, 886, 563, 211), (278, 792, 886, 789), (792, 210, 562, 886), (793, 887, 564, 212), (279, 796, 887, 793), (796, 90, 442, 887), (797, 888, 444, 92), (280, 800, 888, 797), (800, 213, 421, 888), (801, 889, 567, 215), (281, 804, 889, 801), (804, 214, 566, 889), (805, 890, 568, 216), (282, 808, 890, 805), (808, 157, 509, 890), (809, 891, 471, 119), (283, 812, 891, 809), (812, 217, 425, 891), (813, 892, 571, 219), (284, 816, 892, 813), (816, 218, 570, 892), (817, 893, 572, 220), (285, 820, 893, 817), (820, 118, 470, 893), (821, 894, 472, 120), (286, 824, 894, 821), (824, 221, 429, 894), (825, 895, 575, 223), (287, 828, 895, 825), (828, 222, 574, 895), (829, 896, 576, 224), (288, 832, 896, 829), (832, 87, 439, 896), (369, 897, 433, 25), (161, 579, 897, 369), (579, 225, 577, 897), (513, 898, 579, 161), (65, 372, 898, 513), (372, 164, 578, 898), (578, 899, 580, 225), (164, 516, 899, 578), (516, 27, 435, 899), (373, 900, 449, 41), (165, 583, 900, 373), (583, 226, 581, 900), (517, 901, 583, 165), (66, 376, 901, 517), (376, 168, 582, 901), (582, 902, 584, 226), (168, 520, 902, 582), (520, 33, 441, 902), (377, 903, 455, 47), (169, 587, 903, 377), (587, 227, 585, 903), (521, 904, 587, 169), (67, 380, 904, 521), (380, 172, 586, 904), (586, 905, 588, 227), (172, 524, 905, 586), (524, 46, 454, 905), (381, 906, 456, 48), (173, 591, 906, 381), (591, 228, 589, 906), (525, 907, 591, 173), (68, 384, 907, 525), (384, 176, 590, 907), (590, 908, 592, 228), (176, 528, 908, 590), (528, 43, 451, 908), (385, 909, 485, 37), (177, 595, 909, 385), (595, 229, 593, 909), (529, 910, 595, 177), (69, 388, 910, 529), (388, 180, 594, 910), (594, 911, 596, 229), (180, 532, 911, 594), (532, 49, 457, 911), (389, 912, 499, 51), (181, 599, 912, 389), (599, 230, 597, 912), (533, 913, 599, 181), (70, 392, 913, 533), (392, 184, 598, 913), (598, 914, 600, 230), (184, 536, 914, 598), (536, 50, 498, 914), (393, 915, 500, 52), (185, 603, 915, 393), (603, 231, 601, 915), (537, 916, 603, 185), (71, 396, 916, 537), (396, 188, 602, 916), (602, 917, 604, 231), (188, 540, 917, 602), (540, 39, 487, 917), (397, 918, 477, 29), (189, 607, 918, 397), (607, 232, 605, 918), (541, 919, 607, 189), (72, 400, 919, 541), (400, 192, 606, 919), (606, 920, 608, 232), (192, 544, 920, 606), (544, 53, 461, 920), (401, 921, 503, 55), (193, 611, 921, 401), (611, 233, 609, 921), (545, 922, 611, 193), (73, 404, 922, 545), (404, 196, 610, 922), (610, 923, 612, 233), (196, 548, 923, 610), (548, 54, 502, 923), (405, 924, 504, 56), (197, 615, 924, 405), (615, 234, 613, 924), (549, 925, 615, 197), (74, 408, 925, 549), (408, 200, 614, 925), (614, 926, 616, 234), (200, 552, 926, 614), (552, 45, 493, 926), (409, 927, 483, 35), (201, 619, 927, 409), (619, 235, 617, 927), (553, 928, 619, 201), (75, 412, 928, 553), (412, 204, 618, 928), (618, 929, 620, 235), (204, 556, 929, 618), (556, 57, 465, 929), (413, 930, 507, 59), (205, 623, 930, 413), (623, 236, 621, 930), (557, 931, 623, 205), (76, 416, 931, 557), (416, 208, 622, 931), (622, 932, 624, 236), (208, 560, 932, 622), (560, 58, 506, 932), (417, 933, 508, 60), (209, 627, 933, 417), (627, 237, 625, 933), (561, 934, 627, 209), (77, 420, 934, 561), (420, 212, 626, 934), (626, 935, 628, 237), (212, 564, 935, 626), (564, 34, 482, 935), (421, 936, 484, 36), (213, 631, 936, 421), (631, 238, 629, 936), (565, 937, 631, 213), (78, 424, 937, 565), (424, 216, 630, 937), (630, 938, 632, 238), (216, 568, 938, 630), (568, 61, 469, 938), (425, 939, 511, 63), (217, 635, 939, 425), (635, 239, 633, 939), (569, 940, 635, 217), (79, 428, 940, 569), (428, 220, 634, 940), (634, 941, 636, 239), (220, 572, 941, 634), (572, 62, 510, 941), (429, 942, 512, 64), (221, 639, 942, 429), (639, 240, 637, 942), (573, 943, 639, 221), (80, 432, 943, 573), (432, 224, 638, 943), (638, 944, 640, 240), (224, 576, 944, 638), (576, 31, 479, 944), (313, 945, 329, 9), (105, 643, 945, 313), (643, 241, 641, 945), (457, 946, 643, 105), (49, 371, 946, 457), (371, 163, 642, 946), (642, 947, 644, 241), (163, 515, 947, 642), (515, 65, 513, 947), (497, 948, 371, 49), (145, 647, 948, 497), (647, 242, 645, 948), (353, 949, 647, 145), (21, 316, 949, 353), (316, 108, 646, 949), (646, 950, 648, 242), (108, 460, 950, 646), (460, 52, 370, 950), (514, 951, 372, 65), (162, 651, 951, 514), (651, 243, 649, 951), (370, 952, 651, 162), (52, 500, 952, 370), (500, 148, 650, 952), (650, 953, 652, 243), (148, 356, 953, 650), (356, 11, 331, 953), (317, 954, 345, 13), (109, 655, 954, 317), (655, 244, 653, 954), (461, 955, 655, 109), (53, 375, 955, 461), (375, 167, 654, 955), (654, 956, 656, 244), (167, 519, 956, 654), (519, 66, 517, 956), (501, 957, 375, 53), (149, 659, 957, 501), (659, 245, 657, 957), (357, 958, 659, 149), (22, 320, 958, 357), (320, 112, 658, 958), (658, 959, 660, 245), (112, 464, 959, 658), (464, 56, 374, 959), (518, 960, 376, 66), (166, 663, 960, 518), (663, 246, 661, 960), (374, 961, 663, 166), (56, 504, 961, 374), (504, 152, 662, 961), (662, 962, 664, 246), (152, 360, 962, 662), (360, 17, 337, 962), (321, 963, 351, 19), (113, 667, 963, 321), (667, 247, 665, 963), (465, 964, 667, 113), (57, 379, 964, 465), (379, 171, 666, 964), (666, 965, 668, 247), (171, 523, 965, 666), (523, 67, 521, 965), (505, 966, 379, 57), (153, 671, 966, 505), (671, 248, 669, 966), (361, 967, 671, 153), (23, 324, 967, 361), (324, 116, 670, 967), (670, 968, 672, 248), (116, 468, 968, 670), (468, 60, 378, 968), (522, 969, 380, 67), (170, 675, 969, 522), (675, 249, 673, 969), (378, 970, 675, 170), (60, 508, 970, 378), (508, 156, 674, 970), (674, 971, 676, 249), (156, 364, 971, 674), (364, 18, 350, 971), (325, 972, 352, 20), (117, 679, 972, 325), (679, 250, 677, 972), (469, 973, 679, 117), (61, 383, 973, 469), (383, 175, 678, 973), (678, 974, 680, 250), (175, 527, 974, 678), (527, 68, 525, 974), (509, 975, 383, 61), (157, 683, 975, 509), (683, 251, 681, 975), (365, 976, 683, 157), (24, 328, 976, 365), (328, 120, 682, 976), (682, 977, 684, 251), (120, 472, 977, 682), (472, 64, 382, 977), (526, 978, 384, 68), (174, 687, 978, 526), (687, 252, 685, 978), (382, 979, 687, 174), (64, 512, 979, 382), (512, 160, 686, 979), (686, 980, 688, 252), (160, 368, 980, 686), (368, 15, 347, 980), (297, 981, 301, 4), (89, 691, 981, 297), (691, 253, 689, 981), (441, 982, 691, 89), (33, 387, 982, 441), (387, 179, 690, 982), (690, 983, 692, 253), (179, 531, 983, 690), (531, 69, 529, 983), (481, 984, 387, 33), (129, 695, 984, 481), (695, 254, 693, 984), (337, 985, 695, 129), (17, 315, 985, 337), (315, 107, 694, 985), (694, 986, 696, 254), (107, 459, 986, 694), (459, 51, 386, 986), (530, 987, 388, 69), (178, 699, 987, 530), (699, 255, 697, 987), (386, 988, 699, 178), (51, 499, 988, 386), (499, 147, 698, 988), (698, 989, 700, 255), (147, 355, 989, 698), (355, 21, 353, 989), (349, 990, 315, 17), (141, 703, 990, 349), (703, 256, 701, 990), (493, 991, 703, 141), (45, 391, 991, 493), (391, 183, 702, 991), (702, 992, 704, 256), (183, 535, 992, 702), (535, 70, 533, 992), (453, 993, 391, 45), (101, 707, 993, 453), (707, 257, 705, 993), (309, 994, 707, 101), (8, 300, 994, 309), (300, 92, 706, 994), (706, 995, 708, 257), (92, 444, 995, 706), (444, 36, 390, 995), (534, 996, 392, 70), (182, 711, 996, 534), (711, 258, 709, 996), (390, 997, 711, 182), (36, 484, 997, 390), (484, 132, 710, 997), (710, 998, 712, 258), (132, 340, 998, 710), (340, 20, 314, 998), (354, 999, 316, 21), (146, 715, 999, 354), (715, 259, 713, 999), (498, 1000, 715, 146), (50, 395, 1000, 498), (395, 187, 714, 1000), (714, 1001, 716, 259), (187, 539, 1001, 714), (539, 71, 537, 1001), (458, 1002, 395, 50), (106, 719, 1002, 458), (719, 260, 717, 1002), (314, 1003, 719, 106), (20, 352, 1003, 314), (352, 144, 718, 1003), (718, 1004, 720, 260), (144, 496, 1004, 718), (496, 48, 394, 1004), (538, 1005, 396, 71), (186, 723, 1005, 538), (723, 261, 721, 1005), (394, 1006, 723, 186), (48, 456, 1006, 394), (456, 104, 722, 1006), (722, 1007, 724, 261), (104, 312, 1007, 722), (312, 6, 303, 1007), (296, 1008, 293, 0), (88, 727, 1008, 296), (727, 262, 725, 1008), (440, 1009, 727, 88), (32, 399, 1009, 440), (399, 191, 726, 1009), (726, 1010, 728, 262), (191, 543, 1010, 726), (543, 72, 541, 1010), (480, 1011, 399, 32), (128, 731, 1011, 480), (731, 263, 729, 1011), (336, 1012, 731, 128), (16, 319, 1012, 336), (319, 111, 730, 1012), (730, 1013, 732, 263), (111, 463, 1013, 730), (463, 55, 398, 1013), (542, 1014, 400, 72), (190, 735, 1014, 542), (735, 264, 733, 1014), (398, 1015, 735, 190), (55, 503, 1015, 398), (503, 151, 734, 1015), (734, 1016, 736, 264), (151, 359, 1016, 734), (359, 22, 357, 1016), (348, 1017, 319, 16), (140, 739, 1017, 348), (739, 265, 737, 1017), (492, 1018, 739, 140), (44, 403, 1018, 492), (403, 195, 738, 1018), (738, 1019, 740, 265), (195, 547, 1019, 738), (547, 73, 545, 1019), (452, 1020, 403, 44), (100, 743, 1020, 452), (743, 266, 741, 1020), (308, 1021, 743, 100), (7, 299, 1021, 308), (299, 91, 742, 1021), (742, 1022, 744, 266), (91, 443, 1022, 742), (443, 35, 402, 1022), (546, 1023, 404, 73), (194, 747, 1023, 546), (747, 267, 745, 1023), (402, 1024, 747, 194), (35, 483, 1024, 402), (483, 131, 746, 1024), (746, 1025, 748, 267), (131, 339, 1025, 746), (339, 19, 318, 1025), (358, 1026, 320, 22), (150, 751, 1026, 358), (751, 268, 749, 1026), (502, 1027, 751, 150), (54, 407, 1027, 502), (407, 199, 750, 1027), (750, 1028, 752, 268), (199, 551, 1028, 750), (551, 74, 549, 1028), (462, 1029, 407, 54), (110, 755, 1029, 462), (755, 269, 753, 1029), (318, 1030, 755, 110), (19, 351, 1030, 318), (351, 143, 754, 1030), (754, 1031, 756, 269), (143, 495, 1031, 754), (495, 47, 406, 1031), (550, 1032, 408, 74), (198, 759, 1032, 550), (759, 270, 757, 1032), (406, 1033, 759, 198), (47, 455, 1033, 406), (455, 103, 758, 1033), (758, 1034, 760, 270), (103, 311, 1034, 758), (311, 8, 309, 1034), (304, 1035, 299, 7), (96, 763, 1035, 304), (763, 271, 761, 1035), (448, 1036, 763, 96), (40, 411, 1036, 448), (411, 203, 762, 1036), (762, 1037, 764, 271), (203, 555, 1037, 762), (555, 75, 553, 1037), (488, 1038, 411, 40), (136, 767, 1038, 488), (767, 272, 765, 1038), (344, 1039, 767, 136), (12, 323, 1039, 344), (323, 115, 766, 1039), (766, 1040, 768, 272), (115, 467, 1040, 766), (467, 59, 410, 1040), (554, 1041, 412, 75), (202, 771, 1041, 554), (771, 273, 769, 1041), (410, 1042, 771, 202), (59, 507, 1042, 410), (507, 155, 770, 1042), (770, 1043, 772, 273), (155, 363, 1043, 770), (363, 23, 361, 1043), (332, 1044, 323, 12), (124, 775, 1044, 332), (775, 274, 773, 1044), (476, 1045, 775, 124), (28, 415, 1045, 476), (415, 207, 774, 1045), (774, 1046, 776, 274), (207, 559, 1046, 774), (559, 76, 557, 1046), (436, 1047, 415, 28), (84, 779, 1047, 436), (779, 275, 777, 1047), (292, 1048, 779, 84), (2, 294, 1048, 292), (294, 86, 778, 1048), (778, 1049, 780, 275), (86, 438, 1049, 778), (438, 30, 414, 1049), (558, 1050, 416, 76), (206, 783, 1050, 558), (783, 276, 781, 1050), (414, 1051, 783, 206), (30, 478, 1051, 414), (478, 126, 782, 1051), (782, 1052, 784, 276), (126, 334, 1052, 782), (334, 14, 322, 1052), (362, 1053, 324, 23), (154, 787, 1053, 362), (787, 277, 785, 1053), (506, 1054, 787, 154), (58, 419, 1054, 506), (419, 211, 786, 1054), (786, 1055, 788, 277), (211, 563, 1055, 786), (563, 77, 561, 1055), (466, 1056, 419, 58), (114, 791, 1056, 466), (791, 278, 789, 1056), (322, 1057, 791, 114), (14, 346, 1057, 322), (346, 138, 790, 1057), (790, 1058, 792, 278), (138, 490, 1058, 790), (490, 42, 418, 1058), (562, 1059, 420, 77), (210, 795, 1059, 562), (795, 279, 793, 1059), (418, 1060, 795, 210), (42, 450, 1060, 418), (450, 98, 794, 1060), (794, 1061, 796, 279), (98, 306, 1061, 794), (306, 5, 298, 1061), (310, 1062, 300, 8), (102, 799, 1062, 310), (799, 280, 797, 1062), (454, 1063, 799, 102), (46, 423, 1063, 454), (423, 215, 798, 1063), (798, 1064, 800, 280), (215, 567, 1064, 798), (567, 78, 565, 1064), (494, 1065, 423, 46), (142, 803, 1065, 494), (803, 281, 801, 1065), (350, 1066, 803, 142), (18, 327, 1066, 350), (327, 119, 802, 1066), (802, 1067, 804, 281), (119, 471, 1067, 802), (471, 63, 422, 1067), (566, 1068, 424, 78), (214, 807, 1068, 566), (807, 282, 805, 1068), (422, 1069, 807, 214), (63, 511, 1069, 422), (511, 159, 806, 1069), (806, 1070, 808, 282), (159, 367, 1070, 806), (367, 24, 365, 1070), (338, 1071, 327, 18), (130, 811, 1071, 338), (811, 283, 809, 1071), (482, 1072, 811, 130), (34, 427, 1072, 482), (427, 219, 810, 1072), (810, 1073, 812, 283), (219, 571, 1073, 810), (571, 79, 569, 1073), (442, 1074, 427, 34), (90, 815, 1074, 442), (815, 284, 813, 1074), (298, 1075, 815, 90), (5, 302, 1075, 298), (302, 94, 814, 1075), (814, 1076, 816, 284), (94, 446, 1076, 814), (446, 38, 426, 1076), (570, 1077, 428, 79), (218, 819, 1077, 570), (819, 285, 817, 1077), (426, 1078, 819, 218), (38, 486, 1078, 426), (486, 134, 818, 1078), (818, 1079, 820, 285), (134, 342, 1079, 818), (342, 10, 326, 1079), (366, 1080, 328, 24), (158, 823, 1080, 366), (823, 286, 821, 1080), (510, 1081, 823, 158), (62, 431, 1081, 510), (431, 223, 822, 1081), (822, 1082, 824, 286), (223, 575, 1082, 822), (575, 80, 573, 1082), (470, 1083, 431, 62), (118, 827, 1083, 470), (827, 287, 825, 1083), (326, 1084, 827, 118), (10, 330, 1084, 326), (330, 122, 826, 1084), (826, 1085, 828, 287), (122, 474, 1085, 826), (474, 26, 430, 1085), (574, 1086, 432, 80), (222, 831, 1086, 574), (831, 288, 829, 1086), (430, 1087, 831, 222), (26, 434, 1087, 430), (434, 82, 830, 1087), (830, 1088, 832, 288), (82, 290, 1088, 830), (290, 3, 295, 1088)])
me_plane_004.polygons.foreach_set('use_smooth', [True] * 1024)
me_plane_004.materials.append(mat_material_003)
me_plane_004.use_remesh_preserve_volume = False
me_plane_004.use_remesh_preserve_attributes = False
me_plane_004.use_mirror_vertex_groups = False
me_plane_004.update()
me_plane_002 = bpy.data.meshes.new('Plane.002')
me_plane_002.from_pydata([(1.0, -1.0, 0.0), (-1.0, -1.0, 0.0), (1.0, 1.0, 0.0), (-1.0, 1.0, 0.0)], [], [(2, 3, 1, 0)])
me_plane_002.materials.append(mat_material_002)
me_plane_002.use_remesh_preserve_volume = False
me_plane_002.use_remesh_preserve_attributes = False
me_plane_002.use_mirror_vertex_groups = False
me_plane_002.update()
me_plane_001 = bpy.data.meshes.new('Plane.001')
me_plane_001.from_pydata([(1.0, -1.0, 0.0), (-1.0, -1.0, 0.0), (1.0, 1.0, 0.0), (-1.0, 1.0, 0.0)], [], [(2, 3, 1, 0)])
me_plane_001.materials.append(mat_material_001)
me_plane_001.use_remesh_preserve_volume = False
me_plane_001.use_remesh_preserve_attributes = False
me_plane_001.use_mirror_vertex_groups = False
me_plane_001.update()
me_plane = bpy.data.meshes.new('Plane')
me_plane.from_pydata([(1.0, -1.0, 0.0), (-1.0, -1.0, 0.0), (1.0, 1.0, 0.0), (-1.0, 1.0, 0.0)], [], [(2, 3, 1, 0)])
me_plane.materials.append(mat_snow)
me_plane.use_remesh_preserve_volume = False
me_plane.use_remesh_preserve_attributes = False
me_plane.use_mirror_vertex_groups = False
me_plane.update()

# ---- objects
ob_plane_003 = bpy.data.objects.new('Plane.003', me_plane_004)
ob_plane_002 = bpy.data.objects.new('Plane.002', me_plane_002)
ob_plane_001 = bpy.data.objects.new('Plane.001', me_plane_001)
ob_plane = bpy.data.objects.new('Plane', me_plane)
ob_lamp = bpy.data.objects.new('Lamp', light_lamp)
ob_camera = bpy.data.objects.new('Camera', cam_camera)

# ---- transforms, parenting, visibility, modifiers, constraints
ob_plane_003.location = (8.843, -0.6599, -0.003024)
ob_plane_003.lineart.crease_threshold = 0.0
ob_plane_002.location = (0.0, 0.0, 0.0)
ob_plane_002.rotation_euler = (0.7854, 1.57e-16, 6.504e-17)
ob_plane_002.lineart.crease_threshold = 0.0
ob_plane_001.location = (0.0, 3.0, 0.0)
ob_plane_001.rotation_euler = (1.571, -0.0, 0.0)
ob_plane_001.lineart.crease_threshold = 0.0
ob_plane.location = (0.0, -3.0, 0.0)
ob_plane.lineart.crease_threshold = 0.0
ob_lamp.location = (14.01, 4.62, 17.07)
ob_lamp.rotation_euler = (0.6503, 0.05522, 1.866)
ob_lamp.lock_rotations_4d = False
ob_lamp.empty_display_type = 'ARROWS'
ob_lamp.color = (0.0, 0.0, 0.0, 0.0)
ob_lamp.lineart.crease_threshold = 0.0
ob_camera.location = (16.35, -5.422, 11.79)
ob_camera.rotation_euler = (0.6124, 0.007099, -5.217)
ob_camera.lock_rotations_4d = False
ob_camera.empty_display_type = 'ARROWS'
ob_camera.color = (0.0, 0.0, 0.0, 0.0)
ob_camera.display_type = 'WIRE'
ob_camera.lineart.crease_threshold = 0.0

# ---- collection membership
col_collection_1.objects.link(ob_plane_003)
col_collection_1.objects.link(ob_plane_002)
col_collection_1.objects.link(ob_plane_001)
col_collection_1.objects.link(ob_plane)
col_collection_1.objects.link(ob_lamp)
col_collection_1.objects.link(ob_camera)

# ---- scene / render settings (as saved in the file)
scene.camera = ob_camera
scene.frame_start = 1; scene.frame_end = 250; scene.frame_set(1)
scene.render.engine = 'BLENDER_EEVEE_NEXT'
scene.render.image_settings.color_mode = 'RGB'
scene.render.image_settings.compression = 90
scene.render.resolution_percentage = 50
scene.render.dither_intensity = 0.0
scene.render.bake_margin = 2
scene.render.bake_bias = 0.0
scene.cycles.use_denoising = False
scene.cycles.samples = 10
scene.cycles.sampling_pattern = 'TABULATED_SOBOL'
scene.cycles.light_sampling_threshold = 0.0
scene.cycles.use_adaptive_sampling = False
scene.cycles.use_light_tree = False
scene.cycles.blur_glossy = 0.0
scene.cycles.volume_bounces = 1
scene.cycles.pixel_filter_type = 'GAUSSIAN'
scene.cycles.sample_clamp_indirect = 0.0
scene.view_settings.view_transform = 'Standard'
bpy.context.view_layer.update()
